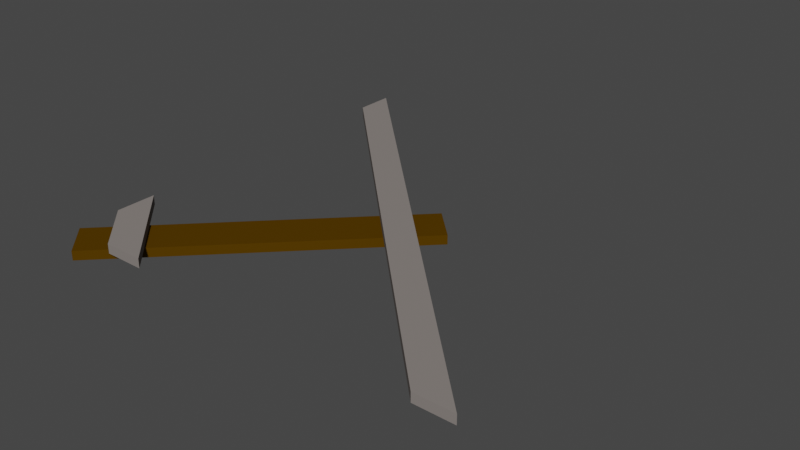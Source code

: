 # Source: railcorner2.blend  (saved by Blender 2.82.7; exported with 4.5.12 LTS)
import bpy
from mathutils import Matrix  # noqa: F401  (used for matrix-valued properties, if any)

bpy.ops.wm.read_factory_settings(use_empty=True)
scene = bpy.context.scene
scene.name = 'Scene'

# ---- collections
col_collection_3 = bpy.data.collections.new('Collection 3'); scene.collection.children.link(col_collection_3)

# ---- materials (node trees are filled in below, after node groups)
mat_material_rail_wood = bpy.data.materials.new('Material_Rail_Wood')
mat_material_rail_wood.use_transparent_shadow = False
mat_material_rail_wood.diffuse_color = (0.08438, 0.04092, 0.0006071, 1.0)
mat_material_rail_wood.roughness = 1.0
mat_material_rail_wood.specular_intensity = 0.0
mat_material_train_metal = bpy.data.materials.new('Material_Train_Metal')
mat_material_train_metal.use_transparent_shadow = False
mat_material_train_metal.diffuse_color = (0.2384, 0.2122, 0.1981, 1.0)
mat_material_train_metal_001 = bpy.data.materials.new('Material_Train_Metal.001')
mat_material_train_metal_001.use_transparent_shadow = False
mat_material_train_metal_001.diffuse_color = (0.2384, 0.2122, 0.1981, 1.0)

# ---- material node trees

# ---- world
world_world = bpy.data.worlds.new('World'); scene.world = world_world
world_world.use_nodes = True; world_world.node_tree.nodes.clear()
_N = world_world.node_tree.nodes; _L = world_world.node_tree.links
n0 = _N.new('ShaderNodeOutputWorld'); n0.name = 'World Output'; n0.location = (300, 300)
n1 = _N.new('ShaderNodeBackground'); n1.name = 'Background'; n1.location = (10, 300)
n1.inputs[0].default_value = (0.05088, 0.05088, 0.05088, 1.0)
_L.new(n1.outputs[0], n0.inputs[0])
n0.is_active_output = True
world_world.color = (0.05088, 0.05088, 0.05088)
world_world.use_sun_shadow = False
world_world.sun_shadow_jitter_overblur = 0.0

# ---- meshes
me_cube_006 = bpy.data.meshes.new('Cube.006')
me_cube_006.from_pydata([(1.0, 1.0, 1.0), (1.0, 1.0, -1.0), (1.0, -1.0, 1.0), (1.0, -1.0, -1.0), (-1.0, 1.0, 1.0), (-1.0, 1.0, -1.0), (-1.0, -1.0, 1.0), (-1.0, -1.0, -1.0)], [], [(0, 4, 6, 2), (3, 2, 6, 7), (7, 6, 4, 5), (5, 1, 3, 7), (1, 0, 2, 3), (5, 4, 0, 1)])
_uv = me_cube_006.uv_layers.new(name='UVMap')
_uv.uv.foreach_set('vector', [0.625, 0.5, 0.875, 0.5, 0.875, 0.75, 0.625, 0.75, 0.375, 0.75, 0.625, 0.75, 0.625, 1.0, 0.375, 1.0, 0.375, 0.0, 0.625, 0.0, 0.625, 0.25, 0.375, 0.25, 0.125, 0.5, 0.375, 0.5, 0.375, 0.75, 0.125, 0.75, 0.375, 0.5, 0.625, 0.5, 0.625, 0.75, 0.375, 0.75, 0.375, 0.25, 0.625, 0.25, 0.625, 0.5, 0.375, 0.5])
me_cube_006.materials.append(mat_material_rail_wood)
me_cube_006.use_remesh_preserve_volume = False
me_cube_006.use_remesh_preserve_attributes = False
me_cube_006.use_mirror_vertex_groups = False
me_cube_006.update()
me_cube_012 = bpy.data.meshes.new('Cube.012')
me_cube_012.from_pydata([(-1.0, 0.8, -1.0), (0.8, -1.0, 1.0), (0.8, -1.0, -1.0), (-1.0, 0.8, 1.0), (-1.0, 0.63, -1.0), (0.63, -1.0, 1.0), (0.63, -1.0, -1.0), (-1.0, 0.63, 1.0)], [], [(2, 0, 3, 1), (4, 7, 3, 0), (1, 3, 7, 5), (2, 1, 5, 6), (0, 2, 6, 4), (6, 5, 7, 4)])
_uv = me_cube_012.uv_layers.new(name='UVMap')
_uv.uv.foreach_set('vector', [0.375, 0.775, 0.375, 0.225, 0.875, 0.525, 0.625, 0.775, 0.375, 0.2037, 0.625, 0.2037, 0.625, 0.225, 0.375, 0.225, 0.65, 0.75, 0.875, 0.525, 0.875, 0.5462, 0.6713, 0.75, 0.375, 0.775, 0.625, 0.775, 0.625, 0.7962, 0.375, 0.7962, 0.125, 0.525, 0.35, 0.75, 0.3288, 0.75, 0.125, 0.5462, 0.375, 0.7962, 0.625, 0.7962, 0.875, 0.5462, 0.375, 0.2037])
me_cube_012.materials.append(mat_material_train_metal)
me_cube_012.use_remesh_preserve_volume = False
me_cube_012.use_remesh_preserve_attributes = False
me_cube_012.use_mirror_vertex_groups = False
me_cube_012.update()
me_cube_016 = bpy.data.meshes.new('Cube.016')
me_cube_016.from_pydata([(-1.0, -0.6276, -1.0), (-0.6276, -1.0, 1.0), (-0.6276, -1.0, -1.0), (-1.0, -0.6276, 1.0), (-1.0, -0.803, -1.0), (-0.803, -1.0, 1.0), (-0.803, -1.0, -1.0), (-1.0, -0.803, 1.0)], [], [(2, 0, 3, 1), (4, 7, 3, 0), (1, 3, 7, 5), (2, 1, 5, 6), (0, 2, 6, 4), (6, 5, 7, 4)])
_uv = me_cube_016.uv_layers.new(name='UVMap')
_uv.uv.foreach_set('vector', [0.375, 0.9535, 0.375, 0.04655, 0.875, 0.7035, 0.625, 0.9535, 0.375, 0.02463, 0.625, 0.02463, 0.625, 0.04655, 0.375, 0.04655, 0.8285, 0.75, 0.875, 0.7035, 0.875, 0.7254, 0.8504, 0.75, 0.375, 0.9535, 0.625, 0.9535, 0.625, 0.9754, 0.375, 0.9754, 0.125, 0.7035, 0.1715, 0.75, 0.1496, 0.75, 0.125, 0.7254, 0.375, 0.9754, 0.625, 0.9754, 0.875, 0.7254, 0.375, 0.02463])
me_cube_016.materials.append(mat_material_train_metal_001)
me_cube_016.use_remesh_preserve_volume = False
me_cube_016.use_remesh_preserve_attributes = False
me_cube_016.use_mirror_vertex_groups = False
me_cube_016.update()

# ---- objects
ob_cube_005 = bpy.data.objects.new('Cube.005', me_cube_006)
ob_cube_003 = bpy.data.objects.new('Cube.003', me_cube_012)
ob_cube_015 = bpy.data.objects.new('Cube.015', me_cube_016)

# ---- transforms, parenting, visibility, modifiers, constraints
ob_cube_005.location = (0.252, 0.2414, 0.01)
ob_cube_005.rotation_euler = (0.0, -0.0, 0.7854)
ob_cube_005.scale = (0.35, -0.04646, 0.01)
ob_cube_005.lock_rotations_4d = False
ob_cube_005.empty_display_type = 'ARROWS'
ob_cube_005.lineart.crease_threshold = 0.0
ob_cube_003.location = (0.5, 0.5, 0.03)
ob_cube_003.scale = (0.5, 0.5, 0.01)
ob_cube_003.lock_rotations_4d = False
ob_cube_003.empty_display_type = 'ARROWS'
ob_cube_003.lineart.crease_threshold = 0.0
ob_cube_015.location = (0.5, 0.5, 0.03)
ob_cube_015.scale = (0.5, 0.5, 0.01)
ob_cube_015.lock_rotations_4d = False
ob_cube_015.empty_display_type = 'ARROWS'
ob_cube_015.lineart.crease_threshold = 0.0

# ---- collection membership
col_collection_3.objects.link(ob_cube_005)
col_collection_3.objects.link(ob_cube_003)
col_collection_3.objects.link(ob_cube_015)

# ---- scene / render settings (as saved in the file)
scene.frame_start = 1; scene.frame_end = 250; scene.frame_set(1)
scene.render.engine = 'BLENDER_EEVEE_NEXT'
scene.cycles.use_denoising = False
scene.cycles.samples = 128
scene.cycles.sampling_pattern = 'TABULATED_SOBOL'
scene.cycles.use_adaptive_sampling = False
scene.cycles.use_light_tree = False
scene.view_settings.view_transform = 'Filmic'
bpy.context.view_layer.update()

# ---- added for rendering (the .blend has no active camera and no usable light): camera, sun
cam_auto = bpy.data.cameras.new('AutoCamera')
cam_auto.lens = 50.0
cam_auto.sensor_width = 36.0
cam_auto.clip_end = 1000.0
ob_auto_camera = bpy.data.objects.new('AutoCamera', cam_auto)
scene.collection.objects.link(ob_auto_camera)
ob_auto_camera.location = (1.65806, -1.03615, 0.997778)
ob_auto_camera.rotation_euler = (1.09748, -7.21219e-08, 0.694738)
scene.camera = ob_auto_camera
light_auto_sun = bpy.data.lights.new('AutoSun', 'SUN')
light_auto_sun.energy = 3.0
light_auto_sun.angle = 0.0523599
ob_auto_sun = bpy.data.objects.new('AutoSun', light_auto_sun)
scene.collection.objects.link(ob_auto_sun)
ob_auto_sun.rotation_euler = (0.872665, 0.174533, 0.523599)
bpy.context.view_layer.update()

